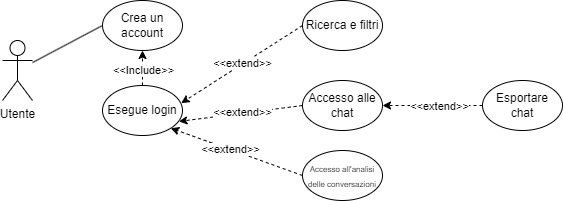

The diagram above was exported from draw.io. Its source (the exported page's mxGraphModel, read from the mxfile embedded in the PNG):
<mxGraphModel dx="819" dy="426" grid="1" gridSize="10" guides="1" tooltips="1" connect="1" arrows="1" fold="1" page="1" pageScale="1" pageWidth="827" pageHeight="1169" math="0" shadow="0">
  <root>
    <mxCell id="0" />
    <mxCell id="1" parent="0" />
    <mxCell id="_ZufIqOSWvUHcQ_vfNkt-1" value="Utente" style="shape=umlActor;verticalLabelPosition=bottom;verticalAlign=top;html=1;outlineConnect=0;" vertex="1" parent="1">
      <mxGeometry x="160" y="270" width="30" height="60" as="geometry" />
    </mxCell>
    <mxCell id="_ZufIqOSWvUHcQ_vfNkt-2" value="Esegue login" style="ellipse;whiteSpace=wrap;html=1;" vertex="1" parent="1">
      <mxGeometry x="260" y="315" width="80" height="50" as="geometry" />
    </mxCell>
    <mxCell id="_ZufIqOSWvUHcQ_vfNkt-3" value="Ricerca e filtri" style="ellipse;whiteSpace=wrap;html=1;" vertex="1" parent="1">
      <mxGeometry x="460" y="230" width="80" height="50" as="geometry" />
    </mxCell>
    <mxCell id="_ZufIqOSWvUHcQ_vfNkt-4" value="Accesso alle chat" style="ellipse;whiteSpace=wrap;html=1;" vertex="1" parent="1">
      <mxGeometry x="460" y="310" width="80" height="50" as="geometry" />
    </mxCell>
    <mxCell id="_ZufIqOSWvUHcQ_vfNkt-5" value="&lt;font style=&quot;font-size: 8px;&quot;&gt;Accesso all'analisi delle conversazioni&lt;/font&gt;" style="ellipse;whiteSpace=wrap;html=1;" vertex="1" parent="1">
      <mxGeometry x="460" y="380" width="80" height="50" as="geometry" />
    </mxCell>
    <mxCell id="_ZufIqOSWvUHcQ_vfNkt-6" value="Esportare chat" style="ellipse;whiteSpace=wrap;html=1;" vertex="1" parent="1">
      <mxGeometry x="640" y="310" width="80" height="50" as="geometry" />
    </mxCell>
    <mxCell id="_ZufIqOSWvUHcQ_vfNkt-7" value="" style="endArrow=classic;html=1;rounded=0;entryX=1;entryY=0.5;entryDx=0;entryDy=0;exitX=0;exitY=0.5;exitDx=0;exitDy=0;dashed=1;" edge="1" parent="1" source="_ZufIqOSWvUHcQ_vfNkt-6" target="_ZufIqOSWvUHcQ_vfNkt-4">
      <mxGeometry width="50" height="50" relative="1" as="geometry">
        <mxPoint x="613" y="470" as="sourcePoint" />
        <mxPoint x="663" y="420" as="targetPoint" />
      </mxGeometry>
    </mxCell>
    <mxCell id="_ZufIqOSWvUHcQ_vfNkt-8" value="&amp;lt;&amp;lt;extend&amp;gt;&amp;gt;" style="edgeLabel;html=1;align=center;verticalAlign=middle;resizable=0;points=[];" vertex="1" connectable="0" parent="_ZufIqOSWvUHcQ_vfNkt-7">
      <mxGeometry x="-0.1246" relative="1" as="geometry">
        <mxPoint as="offset" />
      </mxGeometry>
    </mxCell>
    <mxCell id="_ZufIqOSWvUHcQ_vfNkt-9" value="" style="endArrow=classic;html=1;rounded=0;exitX=0;exitY=0.5;exitDx=0;exitDy=0;entryX=0.984;entryY=0.352;entryDx=0;entryDy=0;dashed=1;entryPerimeter=0;" edge="1" parent="1" source="_ZufIqOSWvUHcQ_vfNkt-3" target="_ZufIqOSWvUHcQ_vfNkt-2">
      <mxGeometry width="50" height="50" relative="1" as="geometry">
        <mxPoint x="256" y="300" as="sourcePoint" />
        <mxPoint x="306" y="250" as="targetPoint" />
      </mxGeometry>
    </mxCell>
    <mxCell id="_ZufIqOSWvUHcQ_vfNkt-10" value="&amp;lt;&amp;lt;extend&amp;gt;&amp;gt;" style="edgeLabel;html=1;align=center;verticalAlign=middle;resizable=0;points=[];" vertex="1" connectable="0" parent="_ZufIqOSWvUHcQ_vfNkt-9">
      <mxGeometry x="-0.0185" y="-1" relative="1" as="geometry">
        <mxPoint as="offset" />
      </mxGeometry>
    </mxCell>
    <mxCell id="_ZufIqOSWvUHcQ_vfNkt-11" value="" style="endArrow=classic;html=1;rounded=0;exitX=0;exitY=0.5;exitDx=0;exitDy=0;entryX=0.955;entryY=0.719;entryDx=0;entryDy=0;dashed=1;entryPerimeter=0;" edge="1" parent="1" source="_ZufIqOSWvUHcQ_vfNkt-4" target="_ZufIqOSWvUHcQ_vfNkt-2">
      <mxGeometry width="50" height="50" relative="1" as="geometry">
        <mxPoint x="426" y="285" as="sourcePoint" />
        <mxPoint x="348" y="342" as="targetPoint" />
      </mxGeometry>
    </mxCell>
    <mxCell id="_ZufIqOSWvUHcQ_vfNkt-12" value="&amp;lt;&amp;lt;extend&amp;gt;&amp;gt;" style="edgeLabel;html=1;align=center;verticalAlign=middle;resizable=0;points=[];" vertex="1" connectable="0" parent="_ZufIqOSWvUHcQ_vfNkt-11">
      <mxGeometry x="-0.0236" y="-1" relative="1" as="geometry">
        <mxPoint as="offset" />
      </mxGeometry>
    </mxCell>
    <mxCell id="_ZufIqOSWvUHcQ_vfNkt-13" value="" style="endArrow=classic;html=1;rounded=0;exitX=0;exitY=0.5;exitDx=0;exitDy=0;entryX=1;entryY=1;entryDx=0;entryDy=0;dashed=1;" edge="1" parent="1" source="_ZufIqOSWvUHcQ_vfNkt-5" target="_ZufIqOSWvUHcQ_vfNkt-2">
      <mxGeometry width="50" height="50" relative="1" as="geometry">
        <mxPoint x="436" y="295" as="sourcePoint" />
        <mxPoint x="358" y="352" as="targetPoint" />
      </mxGeometry>
    </mxCell>
    <mxCell id="_ZufIqOSWvUHcQ_vfNkt-14" value="&amp;lt;&amp;lt;extend&amp;gt;&amp;gt;" style="edgeLabel;html=1;align=center;verticalAlign=middle;resizable=0;points=[];" vertex="1" connectable="0" parent="_ZufIqOSWvUHcQ_vfNkt-13">
      <mxGeometry x="0.0979" relative="1" as="geometry">
        <mxPoint as="offset" />
      </mxGeometry>
    </mxCell>
    <mxCell id="_ZufIqOSWvUHcQ_vfNkt-15" value="Crea un account" style="ellipse;whiteSpace=wrap;html=1;" vertex="1" parent="1">
      <mxGeometry x="260" y="230" width="80" height="50" as="geometry" />
    </mxCell>
    <mxCell id="_ZufIqOSWvUHcQ_vfNkt-16" value="" style="endArrow=none;html=1;rounded=0;entryX=0;entryY=0.5;entryDx=0;entryDy=0;" edge="1" parent="1" source="_ZufIqOSWvUHcQ_vfNkt-1" target="_ZufIqOSWvUHcQ_vfNkt-15">
      <mxGeometry width="50" height="50" relative="1" as="geometry">
        <mxPoint x="190" y="299" as="sourcePoint" />
        <mxPoint x="270" y="280" as="targetPoint" />
      </mxGeometry>
    </mxCell>
    <mxCell id="_ZufIqOSWvUHcQ_vfNkt-17" value="" style="endArrow=classic;html=1;rounded=0;entryX=0.5;entryY=1;entryDx=0;entryDy=0;exitX=0.5;exitY=0;exitDx=0;exitDy=0;dashed=1;" edge="1" parent="1">
      <mxGeometry width="50" height="50" relative="1" as="geometry">
        <mxPoint x="300" y="315" as="sourcePoint" />
        <mxPoint x="300" y="280" as="targetPoint" />
      </mxGeometry>
    </mxCell>
    <mxCell id="_ZufIqOSWvUHcQ_vfNkt-18" value="&amp;lt;&amp;lt;Include&amp;gt;&amp;gt;" style="edgeLabel;html=1;align=center;verticalAlign=middle;resizable=0;points=[];" vertex="1" connectable="0" parent="_ZufIqOSWvUHcQ_vfNkt-17">
      <mxGeometry x="-0.0857" relative="1" as="geometry">
        <mxPoint as="offset" />
      </mxGeometry>
    </mxCell>
  </root>
</mxGraphModel>